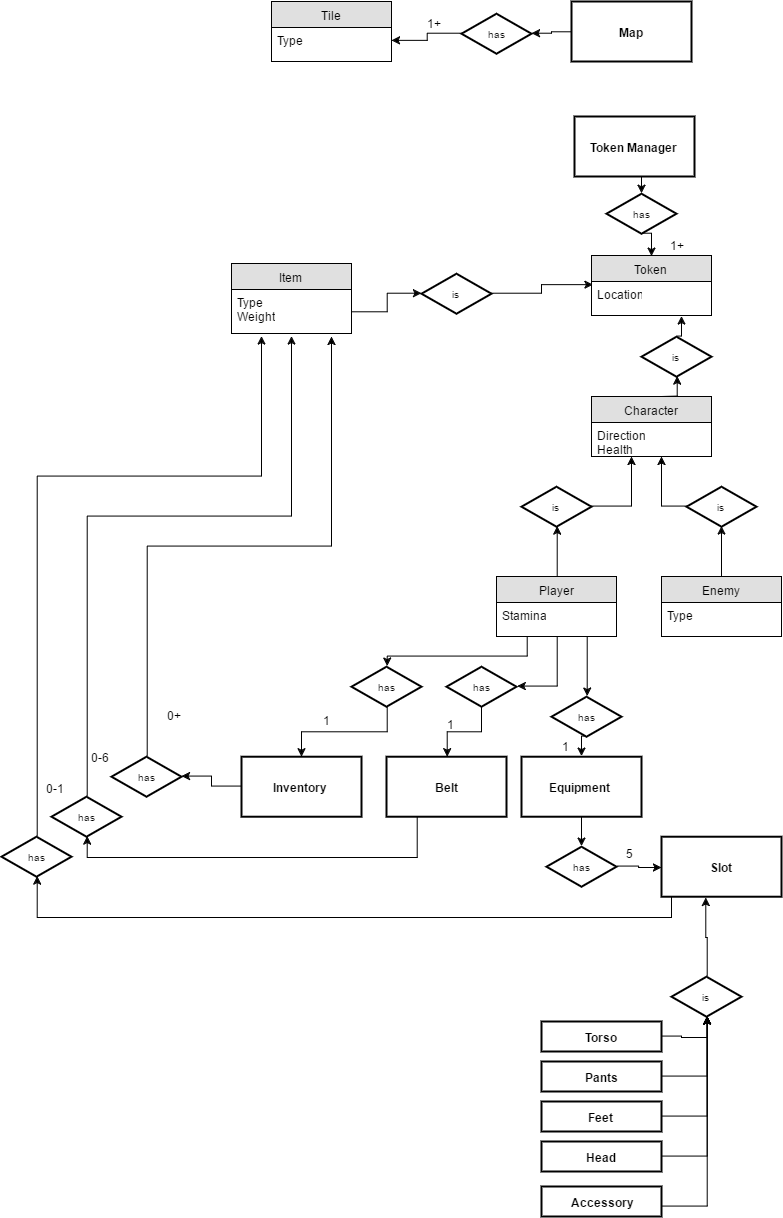

The diagram above was exported from draw.io. Its source (the exported page's mxGraphModel, read from the mxfile embedded in the PNG):
<mxGraphModel dx="1900" dy="999" grid="1" gridSize="10" guides="1" tooltips="1" connect="1" arrows="1" fold="1" page="0" pageScale="1" pageWidth="826" pageHeight="1169" background="#ffffff" math="0" shadow="0">
  <root>
    <mxCell id="0" style=";html=1;" />
    <mxCell id="1" style=";html=1;" parent="0" />
    <mxCell id="188" style="edgeStyle=orthogonalEdgeStyle;rounded=0;html=1;exitX=0;exitY=0.5;entryX=1;entryY=0.5;jettySize=auto;orthogonalLoop=1;" edge="1" parent="1" source="5" target="60">
      <mxGeometry relative="1" as="geometry" />
    </mxCell>
    <mxCell id="5" value="Map" style="strokeWidth=2;shape=mxgraph.er.entity;fontColor=#000000;buttonStyle=rect;fillColor=#ffffff;buttonText=;fontStyle=1;html=1;" parent="1" vertex="1">
      <mxGeometry x="170" y="-195" width="120" height="60" as="geometry" />
    </mxCell>
    <mxCell id="149" style="edgeStyle=orthogonalEdgeStyle;rounded=0;html=1;exitX=0.5;exitY=1;entryX=0.5;entryY=0;jettySize=auto;orthogonalLoop=1;" edge="1" parent="1" source="8">
      <mxGeometry relative="1" as="geometry">
        <mxPoint x="250" y="59" as="targetPoint" />
      </mxGeometry>
    </mxCell>
    <mxCell id="8" value="has" style="strokeWidth=2;shape=mxgraph.er.has;buttonText=;fontSize=10;buttonStyle=rhombus;fontColor=#000000;fontStyle=0;html=1;" parent="1" vertex="1">
      <mxGeometry x="205" y="-2.782608695652243" width="70" height="40" as="geometry" />
    </mxCell>
    <mxCell id="189" style="edgeStyle=orthogonalEdgeStyle;rounded=0;html=1;exitX=0;exitY=0.5;entryX=1;entryY=0.5;jettySize=auto;orthogonalLoop=1;" edge="1" parent="1" source="60" target="99">
      <mxGeometry relative="1" as="geometry" />
    </mxCell>
    <mxCell id="60" value="has" style="strokeWidth=2;shape=mxgraph.er.has;buttonText=;fontSize=10;buttonStyle=rhombus;fontColor=#000000;fontStyle=0;html=1;" vertex="1" parent="1">
      <mxGeometry x="60" y="-182.78260869565224" width="70" height="40" as="geometry" />
    </mxCell>
    <mxCell id="152" style="edgeStyle=orthogonalEdgeStyle;rounded=0;html=1;exitX=0.5;exitY=0;entryX=0.5;entryY=1;jettySize=auto;orthogonalLoop=1;" edge="1" parent="1" target="150">
      <mxGeometry relative="1" as="geometry">
        <mxPoint x="260" y="200" as="sourcePoint" />
      </mxGeometry>
    </mxCell>
    <mxCell id="143" style="edgeStyle=orthogonalEdgeStyle;rounded=0;html=1;exitX=1;exitY=0.5;entryX=0.25;entryY=1;jettySize=auto;orthogonalLoop=1;" edge="1" parent="1" source="65">
      <mxGeometry relative="1" as="geometry">
        <mxPoint x="230" y="260" as="targetPoint" />
      </mxGeometry>
    </mxCell>
    <mxCell id="65" value="is" style="strokeWidth=2;shape=mxgraph.er.has;buttonText=;fontSize=10;buttonStyle=rhombus;fontColor=#000000;fontStyle=0;html=1;" vertex="1" parent="1">
      <mxGeometry x="120" y="290.21739130434776" width="70" height="40" as="geometry" />
    </mxCell>
    <mxCell id="142" style="edgeStyle=orthogonalEdgeStyle;rounded=0;html=1;exitX=0;exitY=0.5;entryX=0.5;entryY=1;jettySize=auto;orthogonalLoop=1;" edge="1" parent="1" source="71">
      <mxGeometry relative="1" as="geometry">
        <mxPoint x="260" y="260" as="targetPoint" />
      </mxGeometry>
    </mxCell>
    <mxCell id="71" value="is" style="strokeWidth=2;shape=mxgraph.er.has;buttonText=;fontSize=10;buttonStyle=rhombus;fontColor=#000000;fontStyle=0;html=1;" vertex="1" parent="1">
      <mxGeometry x="285" y="290.21739130434776" width="70" height="40" as="geometry" />
    </mxCell>
    <mxCell id="129" style="edgeStyle=orthogonalEdgeStyle;rounded=0;html=1;exitX=0.5;exitY=1;jettySize=auto;orthogonalLoop=1;" edge="1" parent="1" source="72" target="75">
      <mxGeometry relative="1" as="geometry" />
    </mxCell>
    <mxCell id="72" value="has" style="strokeWidth=2;shape=mxgraph.er.has;buttonText=;fontSize=10;buttonStyle=rhombus;fontColor=#000000;fontStyle=0;html=1;" vertex="1" parent="1">
      <mxGeometry x="-50" y="470.21739130434776" width="70" height="40" as="geometry" />
    </mxCell>
    <mxCell id="160" style="edgeStyle=orthogonalEdgeStyle;rounded=0;html=1;exitX=0;exitY=0.5;entryX=1;entryY=0.5;jettySize=auto;orthogonalLoop=1;" edge="1" parent="1" source="75" target="154">
      <mxGeometry relative="1" as="geometry" />
    </mxCell>
    <mxCell id="75" value="Inventory" style="strokeWidth=2;shape=mxgraph.er.entity;fontColor=#000000;buttonStyle=rect;fillColor=#ffffff;buttonText=;fontStyle=1;html=1;" vertex="1" parent="1">
      <mxGeometry x="-160" y="560.2173913043478" width="120" height="60" as="geometry" />
    </mxCell>
    <mxCell id="130" style="edgeStyle=orthogonalEdgeStyle;rounded=0;html=1;exitX=0.5;exitY=1;jettySize=auto;orthogonalLoop=1;" edge="1" parent="1" source="76" target="79">
      <mxGeometry relative="1" as="geometry" />
    </mxCell>
    <mxCell id="76" value="has" style="strokeWidth=2;shape=mxgraph.er.has;buttonText=;fontSize=10;buttonStyle=rhombus;fontColor=#000000;fontStyle=0;html=1;" vertex="1" parent="1">
      <mxGeometry x="45" y="470.21739130434776" width="70" height="40" as="geometry" />
    </mxCell>
    <mxCell id="162" style="edgeStyle=orthogonalEdgeStyle;rounded=0;html=1;exitX=0.25;exitY=1;entryX=0.5;entryY=1;jettySize=auto;orthogonalLoop=1;" edge="1" parent="1" source="79" target="155">
      <mxGeometry relative="1" as="geometry" />
    </mxCell>
    <mxCell id="79" value="Belt" style="strokeWidth=2;shape=mxgraph.er.entity;fontColor=#000000;buttonStyle=rect;fillColor=#ffffff;buttonText=;fontStyle=1;html=1;" vertex="1" parent="1">
      <mxGeometry x="-15" y="560.2173913043478" width="120" height="60" as="geometry" />
    </mxCell>
    <mxCell id="134" style="edgeStyle=orthogonalEdgeStyle;rounded=0;html=1;exitX=0.5;exitY=1;entryX=0.5;entryY=0;jettySize=auto;orthogonalLoop=1;" edge="1" parent="1" source="82" target="108">
      <mxGeometry relative="1" as="geometry" />
    </mxCell>
    <mxCell id="82" value="Equipment" style="strokeWidth=2;shape=mxgraph.er.entity;fontColor=#000000;buttonStyle=rect;fillColor=#ffffff;buttonText=;fontStyle=1;html=1;" vertex="1" parent="1">
      <mxGeometry x="120" y="560.2173913043478" width="120" height="60" as="geometry" />
    </mxCell>
    <mxCell id="118" style="edgeStyle=orthogonalEdgeStyle;rounded=0;html=1;exitX=1;exitY=0.5;entryX=0.5;entryY=1;jettySize=auto;orthogonalLoop=1;" edge="1" parent="1" source="83" target="113">
      <mxGeometry relative="1" as="geometry" />
    </mxCell>
    <mxCell id="83" value="Torso" style="strokeWidth=2;shape=mxgraph.er.entity;fontColor=#000000;buttonStyle=rect;fillColor=#ffffff;buttonText=;fontStyle=1;html=1;" vertex="1" parent="1">
      <mxGeometry x="140" y="825" width="120" height="30" as="geometry" />
    </mxCell>
    <mxCell id="119" style="edgeStyle=orthogonalEdgeStyle;rounded=0;html=1;exitX=1;exitY=0.5;entryX=0.5;entryY=1;jettySize=auto;orthogonalLoop=1;" edge="1" parent="1" source="84" target="113">
      <mxGeometry relative="1" as="geometry" />
    </mxCell>
    <mxCell id="84" value="Pants" style="strokeWidth=2;shape=mxgraph.er.entity;fontColor=#000000;buttonStyle=rect;fillColor=#ffffff;buttonText=;fontStyle=1;html=1;" vertex="1" parent="1">
      <mxGeometry x="140" y="865" width="120" height="30" as="geometry" />
    </mxCell>
    <mxCell id="120" style="edgeStyle=orthogonalEdgeStyle;rounded=0;html=1;exitX=1;exitY=0.5;entryX=0.5;entryY=1;jettySize=auto;orthogonalLoop=1;" edge="1" parent="1" source="88" target="113">
      <mxGeometry relative="1" as="geometry" />
    </mxCell>
    <mxCell id="88" value="Feet" style="strokeWidth=2;shape=mxgraph.er.entity;fontColor=#000000;buttonStyle=rect;fillColor=#ffffff;buttonText=;fontStyle=1;html=1;" vertex="1" parent="1">
      <mxGeometry x="140" y="905" width="120" height="30" as="geometry" />
    </mxCell>
    <mxCell id="122" style="edgeStyle=orthogonalEdgeStyle;rounded=0;html=1;exitX=1;exitY=0.5;entryX=0.5;entryY=1;jettySize=auto;orthogonalLoop=1;" edge="1" parent="1" source="89" target="113">
      <mxGeometry relative="1" as="geometry" />
    </mxCell>
    <mxCell id="89" value="Head" style="strokeWidth=2;shape=mxgraph.er.entity;fontColor=#000000;buttonStyle=rect;fillColor=#ffffff;buttonText=;fontStyle=1;html=1;" vertex="1" parent="1">
      <mxGeometry x="140" y="945" width="120" height="30" as="geometry" />
    </mxCell>
    <mxCell id="124" style="edgeStyle=orthogonalEdgeStyle;rounded=0;html=1;exitX=1;exitY=0.5;entryX=0.5;entryY=1;jettySize=auto;orthogonalLoop=1;" edge="1" parent="1" target="113">
      <mxGeometry relative="1" as="geometry">
        <mxPoint x="260" y="1009.5714285714287" as="sourcePoint" />
      </mxGeometry>
    </mxCell>
    <mxCell id="176" style="edgeStyle=orthogonalEdgeStyle;rounded=0;html=1;exitX=0.25;exitY=1;entryX=0.5;entryY=1;jettySize=auto;orthogonalLoop=1;" edge="1" parent="1" source="92" target="156">
      <mxGeometry relative="1" as="geometry">
        <Array as="points">
          <mxPoint x="270" y="700" />
          <mxPoint x="270" y="721" />
          <mxPoint x="-364" y="721" />
        </Array>
      </mxGeometry>
    </mxCell>
    <mxCell id="92" value="Slot" style="strokeWidth=2;shape=mxgraph.er.entity;fontColor=#000000;buttonStyle=rect;fillColor=#ffffff;buttonText=;fontStyle=1;html=1;" vertex="1" parent="1">
      <mxGeometry x="260" y="640.2173913043478" width="120" height="60" as="geometry" />
    </mxCell>
    <mxCell id="93" value="Accessory" style="strokeWidth=2;shape=mxgraph.er.entity;fontColor=#000000;buttonStyle=rect;fillColor=#ffffff;buttonText=;fontStyle=1;html=1;" vertex="1" parent="1">
      <mxGeometry x="140" y="990" width="120" height="30" as="geometry" />
    </mxCell>
    <mxCell id="139" style="edgeStyle=orthogonalEdgeStyle;rounded=0;html=1;exitX=0.5;exitY=0;entryX=0.5;entryY=1;jettySize=auto;orthogonalLoop=1;" edge="1" parent="1" source="94" target="71">
      <mxGeometry relative="1" as="geometry" />
    </mxCell>
    <mxCell id="94" value="Enemy" style="swimlane;html=1;fontStyle=0;childLayout=stackLayout;horizontal=1;startSize=26;fillColor=#e0e0e0;horizontalStack=0;resizeParent=1;resizeLast=0;collapsible=1;marginBottom=0;swimlaneFillColor=#ffffff;align=center;" vertex="1" parent="1">
      <mxGeometry x="260" y="380" width="120" height="60" as="geometry" />
    </mxCell>
    <mxCell id="95" value="Type" style="text;html=1;strokeColor=none;fillColor=none;spacingLeft=4;spacingRight=4;whiteSpace=wrap;overflow=hidden;rotatable=0;points=[[0,0.5],[1,0.5]];portConstraint=eastwest;" vertex="1" parent="94">
      <mxGeometry y="26" width="120" height="26" as="geometry" />
    </mxCell>
    <mxCell id="98" value="Tile" style="swimlane;html=1;fontStyle=0;childLayout=stackLayout;horizontal=1;startSize=26;fillColor=#e0e0e0;horizontalStack=0;resizeParent=1;resizeLast=0;collapsible=1;marginBottom=0;swimlaneFillColor=#ffffff;align=center;" vertex="1" parent="1">
      <mxGeometry x="-130" y="-195" width="120" height="60" as="geometry" />
    </mxCell>
    <mxCell id="99" value="Type" style="text;html=1;strokeColor=none;fillColor=none;spacingLeft=4;spacingRight=4;whiteSpace=wrap;overflow=hidden;rotatable=0;points=[[0,0.5],[1,0.5]];portConstraint=eastwest;" vertex="1" parent="98">
      <mxGeometry y="26" width="120" height="26" as="geometry" />
    </mxCell>
    <mxCell id="101" value="Item" style="swimlane;html=1;fontStyle=0;childLayout=stackLayout;horizontal=1;startSize=26;fillColor=#e0e0e0;horizontalStack=0;resizeParent=1;resizeLast=0;collapsible=1;marginBottom=0;swimlaneFillColor=#ffffff;align=center;" vertex="1" parent="1">
      <mxGeometry x="-170" y="67" width="120" height="70" as="geometry" />
    </mxCell>
    <mxCell id="102" value="Type&lt;div&gt;Weight&lt;/div&gt;" style="text;html=1;strokeColor=none;fillColor=none;spacingLeft=4;spacingRight=4;whiteSpace=wrap;overflow=hidden;rotatable=0;points=[[0,0.5],[1,0.5]];portConstraint=eastwest;" vertex="1" parent="101">
      <mxGeometry y="26" width="120" height="44" as="geometry" />
    </mxCell>
    <mxCell id="127" style="edgeStyle=orthogonalEdgeStyle;rounded=0;html=1;exitX=0.25;exitY=1;entryX=0.5;entryY=0;jettySize=auto;orthogonalLoop=1;" edge="1" parent="1" source="105" target="72">
      <mxGeometry relative="1" as="geometry">
        <Array as="points">
          <mxPoint x="125" y="460" />
          <mxPoint x="-15" y="460" />
        </Array>
      </mxGeometry>
    </mxCell>
    <mxCell id="128" style="edgeStyle=orthogonalEdgeStyle;rounded=0;html=1;exitX=0.5;exitY=1;entryX=1;entryY=0.5;jettySize=auto;orthogonalLoop=1;" edge="1" parent="1" source="105" target="76">
      <mxGeometry relative="1" as="geometry" />
    </mxCell>
    <mxCell id="131" style="edgeStyle=orthogonalEdgeStyle;rounded=0;html=1;exitX=0.75;exitY=1;entryX=0.5;entryY=0;jettySize=auto;orthogonalLoop=1;" edge="1" parent="1" source="105" target="107">
      <mxGeometry relative="1" as="geometry" />
    </mxCell>
    <mxCell id="138" style="edgeStyle=orthogonalEdgeStyle;rounded=0;html=1;exitX=0.5;exitY=0;entryX=0.5;entryY=1;jettySize=auto;orthogonalLoop=1;" edge="1" parent="1" source="105" target="65">
      <mxGeometry relative="1" as="geometry" />
    </mxCell>
    <mxCell id="105" value="Player" style="swimlane;html=1;fontStyle=0;childLayout=stackLayout;horizontal=1;startSize=26;fillColor=#e0e0e0;horizontalStack=0;resizeParent=1;resizeLast=0;collapsible=1;marginBottom=0;swimlaneFillColor=#ffffff;align=center;" vertex="1" parent="1">
      <mxGeometry x="95" y="380" width="120" height="60" as="geometry" />
    </mxCell>
    <mxCell id="106" value="Stamina" style="text;html=1;strokeColor=none;fillColor=none;spacingLeft=4;spacingRight=4;whiteSpace=wrap;overflow=hidden;rotatable=0;points=[[0,0.5],[1,0.5]];portConstraint=eastwest;" vertex="1" parent="105">
      <mxGeometry y="26" width="120" height="26" as="geometry" />
    </mxCell>
    <mxCell id="132" style="edgeStyle=orthogonalEdgeStyle;rounded=0;html=1;exitX=0.5;exitY=1;entryX=0.5;entryY=0;jettySize=auto;orthogonalLoop=1;" edge="1" parent="1" source="107" target="82">
      <mxGeometry relative="1" as="geometry" />
    </mxCell>
    <mxCell id="107" value="has" style="strokeWidth=2;shape=mxgraph.er.has;buttonText=;fontSize=10;buttonStyle=rhombus;fontColor=#000000;fontStyle=0;html=1;" vertex="1" parent="1">
      <mxGeometry x="150" y="500.21739130434776" width="70" height="40" as="geometry" />
    </mxCell>
    <mxCell id="136" style="edgeStyle=orthogonalEdgeStyle;rounded=0;html=1;exitX=1;exitY=0.5;jettySize=auto;orthogonalLoop=1;" edge="1" parent="1" source="108" target="92">
      <mxGeometry relative="1" as="geometry" />
    </mxCell>
    <mxCell id="108" value="has" style="strokeWidth=2;shape=mxgraph.er.has;buttonText=;fontSize=10;buttonStyle=rhombus;fontColor=#000000;fontStyle=0;html=1;" vertex="1" parent="1">
      <mxGeometry x="145" y="650.2173913043478" width="70" height="40" as="geometry" />
    </mxCell>
    <mxCell id="137" style="edgeStyle=orthogonalEdgeStyle;rounded=0;html=1;exitX=0.5;exitY=0;entryX=0.37;entryY=1.019;entryPerimeter=0;jettySize=auto;orthogonalLoop=1;" edge="1" parent="1" source="113" target="92">
      <mxGeometry relative="1" as="geometry" />
    </mxCell>
    <mxCell id="113" value="is" style="strokeWidth=2;shape=mxgraph.er.has;buttonText=;fontSize=10;buttonStyle=rhombus;fontColor=#000000;fontStyle=0;html=1;" vertex="1" parent="1">
      <mxGeometry x="270" y="780.2173913043478" width="70" height="40" as="geometry" />
    </mxCell>
    <mxCell id="153" style="edgeStyle=orthogonalEdgeStyle;rounded=0;html=1;exitX=0.5;exitY=0;entryX=0.75;entryY=1;jettySize=auto;orthogonalLoop=1;" edge="1" parent="1" source="150">
      <mxGeometry relative="1" as="geometry">
        <mxPoint x="280" y="119" as="targetPoint" />
      </mxGeometry>
    </mxCell>
    <mxCell id="150" value="is" style="strokeWidth=2;shape=mxgraph.er.has;buttonText=;fontSize=10;buttonStyle=rhombus;fontColor=#000000;fontStyle=0;html=1;" vertex="1" parent="1">
      <mxGeometry x="240" y="140.21739130434776" width="70" height="40" as="geometry" />
    </mxCell>
    <mxCell id="168" style="edgeStyle=orthogonalEdgeStyle;rounded=0;html=1;exitX=0.5;exitY=0;jettySize=auto;orthogonalLoop=1;" edge="1" parent="1" source="154">
      <mxGeometry relative="1" as="geometry">
        <mxPoint x="-70" y="140" as="targetPoint" />
      </mxGeometry>
    </mxCell>
    <mxCell id="154" value="has" style="strokeWidth=2;shape=mxgraph.er.has;buttonText=;fontSize=10;buttonStyle=rhombus;fontColor=#000000;fontStyle=0;html=1;" vertex="1" parent="1">
      <mxGeometry x="-290" y="560.2173913043478" width="70" height="40" as="geometry" />
    </mxCell>
    <mxCell id="169" style="edgeStyle=orthogonalEdgeStyle;rounded=0;html=1;exitX=0.5;exitY=0;jettySize=auto;orthogonalLoop=1;" edge="1" parent="1" source="155">
      <mxGeometry relative="1" as="geometry">
        <mxPoint x="-110" y="140" as="targetPoint" />
        <Array as="points">
          <mxPoint x="-314" y="320" />
          <mxPoint x="-110" y="320" />
        </Array>
      </mxGeometry>
    </mxCell>
    <mxCell id="155" value="has" style="strokeWidth=2;shape=mxgraph.er.has;buttonText=;fontSize=10;buttonStyle=rhombus;fontColor=#000000;fontStyle=0;html=1;" vertex="1" parent="1">
      <mxGeometry x="-350" y="600.2173913043478" width="70" height="40" as="geometry" />
    </mxCell>
    <mxCell id="170" style="edgeStyle=orthogonalEdgeStyle;rounded=0;html=1;exitX=0.5;exitY=0;jettySize=auto;orthogonalLoop=1;" edge="1" parent="1" source="156">
      <mxGeometry relative="1" as="geometry">
        <mxPoint x="-140" y="140" as="targetPoint" />
        <Array as="points">
          <mxPoint x="-364" y="280" />
          <mxPoint x="-140" y="280" />
        </Array>
      </mxGeometry>
    </mxCell>
    <mxCell id="156" value="has" style="strokeWidth=2;shape=mxgraph.er.has;buttonText=;fontSize=10;buttonStyle=rhombus;fontColor=#000000;fontStyle=0;html=1;" vertex="1" parent="1">
      <mxGeometry x="-400" y="640.2173913043478" width="70" height="40" as="geometry" />
    </mxCell>
    <mxCell id="164" value="Character" style="swimlane;html=1;fontStyle=0;childLayout=stackLayout;horizontal=1;startSize=26;fillColor=#e0e0e0;horizontalStack=0;resizeParent=1;resizeLast=0;collapsible=1;marginBottom=0;swimlaneFillColor=#ffffff;align=center;" vertex="1" parent="1">
      <mxGeometry x="190" y="200" width="120" height="60" as="geometry" />
    </mxCell>
    <mxCell id="165" value="Direction&lt;div&gt;Health&lt;/div&gt;" style="text;html=1;strokeColor=none;fillColor=none;spacingLeft=4;spacingRight=4;whiteSpace=wrap;overflow=hidden;rotatable=0;points=[[0,0.5],[1,0.5]];portConstraint=eastwest;" vertex="1" parent="164">
      <mxGeometry y="26" width="120" height="34" as="geometry" />
    </mxCell>
    <mxCell id="166" value="Token" style="swimlane;html=1;fontStyle=0;childLayout=stackLayout;horizontal=1;startSize=26;fillColor=#e0e0e0;horizontalStack=0;resizeParent=1;resizeLast=0;collapsible=1;marginBottom=0;swimlaneFillColor=#ffffff;align=center;" vertex="1" parent="1">
      <mxGeometry x="190" y="59" width="120" height="60" as="geometry" />
    </mxCell>
    <mxCell id="167" value="Location" style="text;html=1;strokeColor=none;fillColor=none;spacingLeft=4;spacingRight=4;whiteSpace=wrap;overflow=hidden;rotatable=0;points=[[0,0.5],[1,0.5]];portConstraint=eastwest;" vertex="1" parent="166">
      <mxGeometry y="26" width="120" height="26" as="geometry" />
    </mxCell>
    <mxCell id="172" style="edgeStyle=orthogonalEdgeStyle;rounded=0;html=1;exitX=1;exitY=0.5;entryX=0.012;entryY=0.1;entryPerimeter=0;jettySize=auto;orthogonalLoop=1;" edge="1" parent="1" source="171" target="167">
      <mxGeometry relative="1" as="geometry" />
    </mxCell>
    <mxCell id="171" value="is" style="strokeWidth=2;shape=mxgraph.er.has;buttonText=;fontSize=10;buttonStyle=rhombus;fontColor=#000000;fontStyle=0;html=1;" vertex="1" parent="1">
      <mxGeometry x="20" y="77.21739130434776" width="70" height="40" as="geometry" />
    </mxCell>
    <mxCell id="174" style="edgeStyle=orthogonalEdgeStyle;rounded=0;html=1;exitX=1;exitY=0.5;entryX=0;entryY=0.5;jettySize=auto;orthogonalLoop=1;" edge="1" parent="1" source="102" target="171">
      <mxGeometry relative="1" as="geometry" />
    </mxCell>
    <mxCell id="175" value="5" style="text;html=1;resizable=0;points=[];autosize=1;align=left;verticalAlign=top;spacingTop=-4;" vertex="1" parent="1">
      <mxGeometry x="223" y="648" width="20" height="10" as="geometry" />
    </mxCell>
    <mxCell id="177" value="1" style="text;html=1;resizable=0;points=[];autosize=1;align=left;verticalAlign=top;spacingTop=-4;" vertex="1" parent="1">
      <mxGeometry x="-80" y="515" width="20" height="10" as="geometry" />
    </mxCell>
    <mxCell id="178" value="1" style="text;html=1;resizable=0;points=[];autosize=1;align=left;verticalAlign=top;spacingTop=-4;" vertex="1" parent="1">
      <mxGeometry x="44" y="519" width="20" height="10" as="geometry" />
    </mxCell>
    <mxCell id="179" value="1" style="text;html=1;resizable=0;points=[];autosize=1;align=left;verticalAlign=top;spacingTop=-4;" vertex="1" parent="1">
      <mxGeometry x="159" y="541" width="20" height="10" as="geometry" />
    </mxCell>
    <mxCell id="180" value="0+" style="text;html=1;resizable=0;points=[];autosize=1;align=left;verticalAlign=top;spacingTop=-4;" vertex="1" parent="1">
      <mxGeometry x="-236" y="510" width="30" height="10" as="geometry" />
    </mxCell>
    <mxCell id="181" value="0-1" style="text;html=1;resizable=0;points=[];autosize=1;align=left;verticalAlign=top;spacingTop=-4;" vertex="1" parent="1">
      <mxGeometry x="-357" y="583" width="30" height="10" as="geometry" />
    </mxCell>
    <mxCell id="182" value="0-6" style="text;html=1;resizable=0;points=[];autosize=1;align=left;verticalAlign=top;spacingTop=-4;" vertex="1" parent="1">
      <mxGeometry x="-312" y="552" width="30" height="10" as="geometry" />
    </mxCell>
    <mxCell id="183" value="1+" style="text;html=1;resizable=0;points=[];autosize=1;align=left;verticalAlign=top;spacingTop=-4;" vertex="1" parent="1">
      <mxGeometry x="267" y="40" width="30" height="10" as="geometry" />
    </mxCell>
    <mxCell id="184" value="1+" style="text;html=1;resizable=0;points=[];autosize=1;align=left;verticalAlign=top;spacingTop=-4;" vertex="1" parent="1">
      <mxGeometry x="24" y="-182" width="30" height="10" as="geometry" />
    </mxCell>
    <mxCell id="186" style="edgeStyle=orthogonalEdgeStyle;rounded=0;html=1;exitX=0.5;exitY=1;entryX=0.5;entryY=0;jettySize=auto;orthogonalLoop=1;" edge="1" parent="1" source="185" target="8">
      <mxGeometry relative="1" as="geometry" />
    </mxCell>
    <mxCell id="185" value="Token Manager" style="strokeWidth=2;shape=mxgraph.er.entity;fontColor=#000000;buttonStyle=rect;fillColor=#ffffff;buttonText=;fontStyle=1;html=1;" vertex="1" parent="1">
      <mxGeometry x="173" y="-80" width="120" height="60" as="geometry" />
    </mxCell>
  </root>
</mxGraphModel>